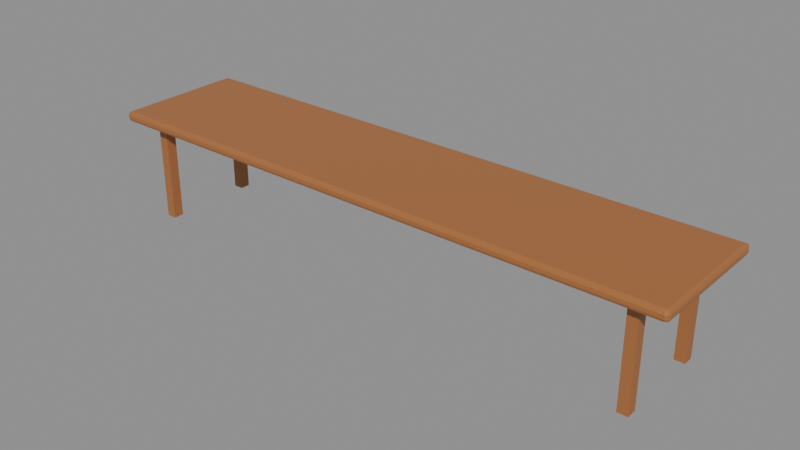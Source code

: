 # Source: int_mejaPanjang.blend  (saved by Blender 5.3.31; exported with 4.5.12 LTS)
import bpy
from mathutils import Matrix  # noqa: F401  (used for matrix-valued properties, if any)

bpy.ops.wm.read_factory_settings(use_empty=True)
scene = bpy.context.scene
scene.name = 'Scene'

# ---- images (referenced by path relative to the original .blend; pixels are not part of the script)
import os
ASSET_DIR = os.environ.get("B2B_ASSET_DIR", "")  # directory of the original .blend (textures are referenced by path, not embedded)
HERE = os.path.dirname(os.path.abspath(__file__))  # packed textures are extracted next to this script under _unpacked/

def load_image(name, relpath, width, height, colorspace="sRGB"):
    """Load a texture the original file referenced (path relative to the .blend, or extracted next to this script)."""
    p = next((c for c in (os.path.join(HERE, relpath), os.path.join(ASSET_DIR, relpath)) if relpath and os.path.exists(c)), "")
    if p:
        img = bpy.data.images.load(p, check_existing=True)
        img.name = name
    else:  # same state as the original file: an image datablock whose file is absent (Cycles renders it pink)
        img = bpy.data.images.new(name, width, height)
        img.source = "FILE"
        img.filepath = "//" + (relpath or name)
    img.colorspace_settings.name = colorspace
    return img
img_palet_int_mejapanjang = load_image('palet_int_mejaPanjang', '_unpacked/palet_int_mejaPanjang.0b905a3a.png', 4, 4, 'sRGB')

# ---- materials (node trees are filled in below, after node groups)
mat_palet_int_mejapanjang = bpy.data.materials.new('palet_int_mejaPanjang')

# ---- material node trees
mat_palet_int_mejapanjang.use_nodes = True; mat_palet_int_mejapanjang.node_tree.nodes.clear()
_N = mat_palet_int_mejapanjang.node_tree.nodes; _L = mat_palet_int_mejapanjang.node_tree.links
n0 = _N.new('ShaderNodeBsdfPrincipled'); n0.name = 'Principled BSDF'; n0.location = (-200, 100)
n0.inputs[10].default_value = 0.005
n1 = _N.new('ShaderNodeOutputMaterial'); n1.name = 'Material Output'; n1.location = (200, 100)
n2 = _N.new('ShaderNodeTexImage'); n2.name = 'Image Texture'; n2.location = (0, 0)
n2.image = img_palet_int_mejapanjang
n2.interpolation = 'Closest'
_L.new(n0.outputs[0], n1.inputs[0])
_L.new(n2.outputs[0], n0.inputs[0])
n1.is_active_output = True

# ---- meshes
me_int_mejapanjang = bpy.data.meshes.new('int_mejaPanjang')
me_int_mejapanjang.from_pydata([(-1.977, -0.4267, 0.68), (-1.977, -0.45, 0.7033), (-2.0, -0.4267, 0.7033), (-1.977, -0.4432, 0.6868), (-1.99, -0.4401, 0.6899), (-1.993, -0.4432, 0.7033), (-1.993, -0.4267, 0.6868), (-1.977, -0.45, 0.7267), (-1.977, -0.4267, 0.75), (-2.0, -0.4267, 0.7267), (-1.977, -0.4432, 0.7432), (-1.99, -0.4401, 0.7401), (-1.993, -0.4267, 0.7432), (-1.993, -0.4432, 0.7267), (-1.977, 0.4267, 0.68), (-2.0, 0.4267, 0.7033), (-1.977, 0.45, 0.7033), (-1.993, 0.4267, 0.6868), (-1.99, 0.4401, 0.6899), (-1.993, 0.4432, 0.7033), (-1.977, 0.4432, 0.6868), (-1.977, 0.4267, 0.75), (-1.977, 0.45, 0.7267), (-2.0, 0.4267, 0.7267), (-1.977, 0.4432, 0.7432), (-1.99, 0.4401, 0.7401), (-1.993, 0.4432, 0.7267), (-1.993, 0.4267, 0.7432), (1.977, -0.4267, 0.68), (2.0, -0.4267, 0.7033), (1.977, -0.45, 0.7033), (1.993, -0.4267, 0.6868), (1.99, -0.4401, 0.6899), (1.993, -0.4432, 0.7033), (1.977, -0.4432, 0.6868), (1.977, -0.4267, 0.75), (1.977, -0.45, 0.7267), (2.0, -0.4267, 0.7267), (1.977, -0.4432, 0.7432), (1.99, -0.4401, 0.7401), (1.993, -0.4432, 0.7267), (1.993, -0.4267, 0.7432), (1.977, 0.4267, 0.68), (1.977, 0.45, 0.7033), (2.0, 0.4267, 0.7033), (1.977, 0.4432, 0.6868), (1.99, 0.4401, 0.6899), (1.993, 0.4432, 0.7033), (1.993, 0.4267, 0.6868), (1.977, 0.4267, 0.75), (2.0, 0.4267, 0.7267), (1.977, 0.45, 0.7267), (1.993, 0.4267, 0.7432), (1.99, 0.4401, 0.7401), (1.993, 0.4432, 0.7267), (1.977, 0.4432, 0.7432), (-1.805, -0.3475, 0.0), (-1.805, -0.3475, 0.68), (-1.805, -0.2775, 0.0), (-1.805, -0.2775, 0.68), (-1.735, -0.3475, 0.0), (-1.735, -0.3475, 0.68), (-1.735, -0.2775, 0.0), (-1.735, -0.2775, 0.68), (-1.805, 0.2775, 0.0), (-1.805, 0.2775, 0.68), (-1.805, 0.3475, 0.0), (-1.805, 0.3475, 0.68), (-1.735, 0.2775, 0.0), (-1.735, 0.2775, 0.68), (-1.735, 0.3475, 0.0), (-1.735, 0.3475, 0.68), (1.735, -0.3475, 0.0), (1.735, -0.3475, 0.68), (1.735, -0.2775, 0.0), (1.735, -0.2775, 0.68), (1.805, -0.3475, 0.0), (1.805, -0.3475, 0.68), (1.805, -0.2775, 0.0), (1.805, -0.2775, 0.68), (1.735, 0.2775, 0.0), (1.735, 0.2775, 0.68), (1.735, 0.3475, 0.0), (1.735, 0.3475, 0.68), (1.805, 0.2775, 0.0), (1.805, 0.2775, 0.68), (1.805, 0.3475, 0.0), (1.805, 0.3475, 0.68)], [], [(0, 3, 4, 6), (1, 5, 4, 3), (2, 6, 4, 5), (7, 10, 11, 13), (8, 12, 11, 10), (9, 13, 11, 12), (14, 17, 18, 20), (15, 19, 18, 17), (16, 20, 18, 19), (21, 24, 25, 27), (22, 26, 25, 24), (23, 27, 25, 26), (28, 31, 32, 34), (29, 33, 32, 31), (30, 34, 32, 33), (35, 38, 39, 41), (36, 40, 39, 38), (37, 41, 39, 40), (42, 45, 46, 48), (43, 47, 46, 45), (44, 48, 46, 47), (49, 52, 53, 55), (50, 54, 53, 52), (51, 55, 53, 54), (14, 0, 6, 17), (17, 6, 2, 15), (1, 7, 13, 5), (5, 13, 9, 2), (8, 21, 27, 12), (12, 27, 23, 9), (22, 16, 19, 26), (26, 19, 15, 23), (42, 14, 20, 45), (45, 20, 16, 43), (21, 49, 55, 24), (24, 55, 51, 22), (50, 44, 47, 54), (54, 47, 43, 51), (28, 42, 48, 31), (31, 48, 44, 29), (49, 35, 41, 52), (52, 41, 37, 50), (36, 30, 33, 40), (40, 33, 29, 37), (0, 28, 34, 3), (3, 34, 30, 1), (35, 8, 10, 38), (38, 10, 7, 36), (14, 42, 28, 0), (2, 9, 23, 15), (30, 36, 7, 1), (49, 21, 8, 35), (16, 22, 51, 43), (44, 50, 37, 29), (56, 57, 59, 58), (58, 59, 63, 62), (62, 63, 61, 60), (60, 61, 57, 56), (58, 62, 60, 56), (63, 59, 57, 61), (64, 65, 67, 66), (66, 67, 71, 70), (70, 71, 69, 68), (68, 69, 65, 64), (66, 70, 68, 64), (71, 67, 65, 69), (72, 73, 75, 74), (74, 75, 79, 78), (78, 79, 77, 76), (76, 77, 73, 72), (74, 78, 76, 72), (79, 75, 73, 77), (80, 81, 83, 82), (82, 83, 87, 86), (86, 87, 85, 84), (84, 85, 81, 80), (82, 86, 84, 80), (87, 83, 81, 85)])
_uv = me_int_mejapanjang.uv_layers.new(name='UVMap')
_uv.uv.foreach_set('vector', [0.5, 0.5, 0.5, 0.5, 0.5, 0.5, 0.5, 0.5, 0.5, 0.5, 0.5, 0.5, 0.5, 0.5, 0.5, 0.5, 0.5, 0.5, 0.5, 0.5, 0.5, 0.5, 0.5, 0.5, 0.5, 0.5, 0.5, 0.5, 0.5, 0.5, 0.5, 0.5, 0.5, 0.5, 0.5, 0.5, 0.5, 0.5, 0.5, 0.5, 0.5, 0.5, 0.5, 0.5, 0.5, 0.5, 0.5, 0.5, 0.5, 0.5, 0.5, 0.5, 0.5, 0.5, 0.5, 0.5, 0.5, 0.5, 0.5, 0.5, 0.5, 0.5, 0.5, 0.5, 0.5, 0.5, 0.5, 0.5, 0.5, 0.5, 0.5, 0.5, 0.5, 0.5, 0.5, 0.5, 0.5, 0.5, 0.5, 0.5, 0.5, 0.5, 0.5, 0.5, 0.5, 0.5, 0.5, 0.5, 0.5, 0.5, 0.5, 0.5, 0.5, 0.5, 0.5, 0.5, 0.5, 0.5, 0.5, 0.5, 0.5, 0.5, 0.5, 0.5, 0.5, 0.5, 0.5, 0.5, 0.5, 0.5, 0.5, 0.5, 0.5, 0.5, 0.5, 0.5, 0.5, 0.5, 0.5, 0.5, 0.5, 0.5, 0.5, 0.5, 0.5, 0.5, 0.5, 0.5, 0.5, 0.5, 0.5, 0.5, 0.5, 0.5, 0.5, 0.5, 0.5, 0.5, 0.5, 0.5, 0.5, 0.5, 0.5, 0.5, 0.5, 0.5, 0.5, 0.5, 0.5, 0.5, 0.5, 0.5, 0.5, 0.5, 0.5, 0.5, 0.5, 0.5, 0.5, 0.5, 0.5, 0.5, 0.5, 0.5, 0.5, 0.5, 0.5, 0.5, 0.5, 0.5, 0.5, 0.5, 0.5, 0.5, 0.5, 0.5, 0.5, 0.5, 0.5, 0.5, 0.5, 0.5, 0.5, 0.5, 0.5, 0.5, 0.5, 0.5, 0.5, 0.5, 0.5, 0.5, 0.5, 0.5, 0.5, 0.5, 0.5, 0.5, 0.5, 0.5, 0.5, 0.5, 0.5, 0.5, 0.5, 0.5, 0.5, 0.5, 0.5, 0.5, 0.5, 0.5, 0.5, 0.5, 0.5, 0.5, 0.5, 0.5, 0.5, 0.5, 0.5, 0.5, 0.5, 0.5, 0.5, 0.5, 0.5, 0.5, 0.5, 0.5, 0.5, 0.5, 0.5, 0.5, 0.5, 0.5, 0.5, 0.5, 0.5, 0.5, 0.5, 0.5, 0.5, 0.5, 0.5, 0.5, 0.5, 0.5, 0.5, 0.5, 0.5, 0.5, 0.5, 0.5, 0.5, 0.5, 0.5, 0.5, 0.5, 0.5, 0.5, 0.5, 0.5, 0.5, 0.5, 0.5, 0.5, 0.5, 0.5, 0.5, 0.5, 0.5, 0.5, 0.5, 0.5, 0.5, 0.5, 0.5, 0.5, 0.5, 0.5, 0.5, 0.5, 0.5, 0.5, 0.5, 0.5, 0.5, 0.5, 0.5, 0.5, 0.5, 0.5, 0.5, 0.5, 0.5, 0.5, 0.5, 0.5, 0.5, 0.5, 0.5, 0.5, 0.5, 0.5, 0.5, 0.5, 0.5, 0.5, 0.5, 0.5, 0.5, 0.5, 0.5, 0.5, 0.5, 0.5, 0.5, 0.5, 0.5, 0.5, 0.5, 0.5, 0.5, 0.5, 0.5, 0.5, 0.5, 0.5, 0.5, 0.5, 0.5, 0.5, 0.5, 0.5, 0.5, 0.5, 0.5, 0.5, 0.5, 0.5, 0.5, 0.5, 0.5, 0.5, 0.5, 0.5, 0.5, 0.5, 0.5, 0.5, 0.5, 0.5, 0.5, 0.5, 0.5, 0.5, 0.5, 0.5, 0.5, 0.5, 0.5, 0.5, 0.5, 0.5, 0.5, 0.5, 0.5, 0.5, 0.5, 0.5, 0.5, 0.5, 0.5, 0.5, 0.5, 0.5, 0.5, 0.5, 0.5, 0.5, 0.5, 0.5, 0.5, 0.5, 0.5, 0.5, 0.5, 0.5, 0.5, 0.5, 0.5, 0.5, 0.5, 0.5, 0.5, 0.5, 0.5, 0.5, 0.5, 0.5, 0.5, 0.5, 0.5, 0.5, 0.5, 0.5, 0.5, 0.5, 0.5, 0.5, 0.5, 0.5, 0.5, 0.5, 0.5, 0.5, 0.5, 0.5, 0.5, 0.5, 0.5, 0.5, 0.5, 0.5, 0.5, 0.5, 0.5, 0.5, 0.5, 0.5, 0.5, 0.5, 0.5, 0.5, 0.5, 0.5, 0.5, 0.5, 0.5, 0.5, 0.5, 0.5, 0.5, 0.5, 0.5, 0.5, 0.5, 0.5, 0.5, 0.5, 0.5, 0.5, 0.5, 0.5, 0.5, 0.5, 0.5, 0.5, 0.5, 0.5, 0.5, 0.5, 0.5, 0.5, 0.5, 0.5, 0.5, 0.5, 0.5, 0.5, 0.5, 0.5, 0.5, 0.5, 0.5, 0.5, 0.5, 0.5, 0.5, 0.5, 0.5, 0.5, 0.5, 0.5, 0.5, 0.5, 0.5, 0.5, 0.5, 0.5, 0.5, 0.5, 0.5, 0.5, 0.5, 0.5, 0.5, 0.5, 0.5, 0.5, 0.5, 0.5, 0.5, 0.5, 0.5, 0.5, 0.5, 0.5, 0.5, 0.5, 0.5, 0.5, 0.5, 0.5, 0.5, 0.5, 0.5, 0.5, 0.5, 0.5, 0.5, 0.5, 0.5, 0.5, 0.5, 0.5, 0.5, 0.5, 0.5, 0.5, 0.5, 0.5, 0.5, 0.5, 0.5, 0.5, 0.5, 0.5, 0.5, 0.5, 0.5, 0.5, 0.5, 0.5, 0.5, 0.5, 0.5, 0.5, 0.5, 0.5, 0.5, 0.5, 0.5, 0.5, 0.5, 0.5, 0.5, 0.5, 0.5, 0.5, 0.5, 0.5, 0.5, 0.5, 0.5, 0.5, 0.5, 0.5, 0.5, 0.5, 0.5, 0.5, 0.5, 0.5, 0.5, 0.5, 0.5, 0.5, 0.5, 0.5, 0.5, 0.5, 0.5, 0.5, 0.5, 0.5, 0.5, 0.5, 0.5, 0.5, 0.5, 0.5, 0.5, 0.5, 0.5, 0.5, 0.5, 0.5, 0.5, 0.5, 0.5, 0.5, 0.5, 0.5, 0.5, 0.5, 0.5, 0.5, 0.5, 0.5, 0.5, 0.5, 0.5, 0.5, 0.5, 0.5, 0.5, 0.5, 0.5, 0.5, 0.5, 0.5, 0.5])
me_int_mejapanjang.materials.append(mat_palet_int_mejapanjang)
me_int_mejapanjang.update()

# ---- objects
ob_int_mejapanjang = bpy.data.objects.new('int_mejaPanjang', me_int_mejapanjang)

# ---- transforms, parenting, visibility, modifiers, constraints
ob_int_mejapanjang.location = (0.0, 0.0, 0.0)

# ---- collection membership
scene.collection.objects.link(ob_int_mejapanjang)

# ---- scene / render settings (as saved in the file)
scene.frame_start = 1; scene.frame_end = 250; scene.frame_set(1)
scene.render.engine = 'BLENDER_EEVEE_NEXT'
scene.render.bake_bias = 0.0
scene.render.bake_samples = 0
scene.render.compositor_device = 'GPU'
scene.eevee.use_volume_custom_range = False
scene.eevee.fast_gi_thickness_near = 0.1
scene.eevee.fast_gi_thickness_far = 0.0
scene.eevee.ray_tracing_options.screen_trace_thickness = 0.1
bpy.context.view_layer.update()

# ---- added for rendering (the .blend has no active camera and no usable light): camera, sun + grey world if the file has none
cam_auto = bpy.data.cameras.new('AutoCamera')
cam_auto.lens = 50.0
cam_auto.sensor_width = 36.0
cam_auto.clip_end = 1000.0
ob_auto_camera = bpy.data.objects.new('AutoCamera', cam_auto)
scene.collection.objects.link(ob_auto_camera)
ob_auto_camera.location = (3.85637, -4.62764, 3.46009)
ob_auto_camera.rotation_euler = (1.09748, -7.21219e-08, 0.694738)
scene.camera = ob_auto_camera
light_auto_sun = bpy.data.lights.new('AutoSun', 'SUN')
light_auto_sun.energy = 3.0
light_auto_sun.angle = 0.0523599
ob_auto_sun = bpy.data.objects.new('AutoSun', light_auto_sun)
scene.collection.objects.link(ob_auto_sun)
ob_auto_sun.rotation_euler = (0.872665, 0.174533, 0.523599)
if scene.world is None:
    world_auto = bpy.data.worlds.new('AutoWorld')
    world_auto.color = (0.3, 0.3, 0.3)
    scene.world = world_auto
bpy.context.view_layer.update()
